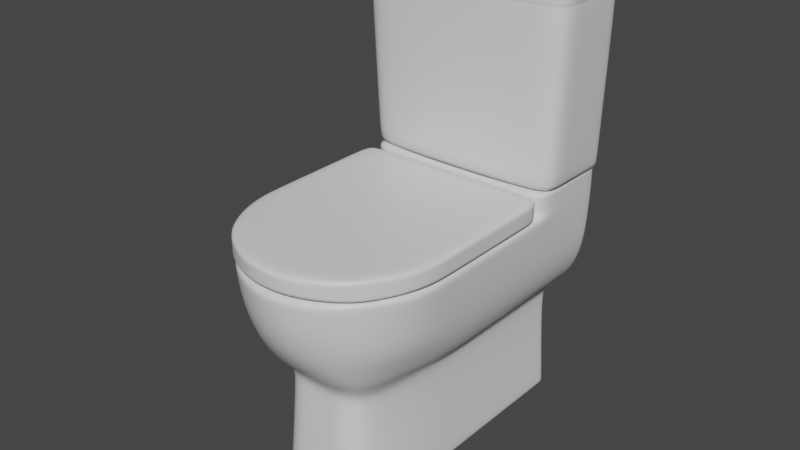 # Source: Toilet.blend  (saved by Blender 3.0.42; exported with 4.5.12 LTS)
import bpy
from mathutils import Matrix  # noqa: F401  (used for matrix-valued properties, if any)

bpy.ops.wm.read_factory_settings(use_empty=True)
scene = bpy.context.scene
scene.name = 'Scene'

# ---- collections
col_toilet = bpy.data.collections.new('Toilet'); scene.collection.children.link(col_toilet)

# ---- materials (node trees are filled in below, after node groups)
mat_while_ceramic = bpy.data.materials.new('While Ceramic')
mat_while_ceramic.alpha_threshold = 0.0
mat_while_ceramic.use_transparent_shadow = False
mat_while_ceramic.line_color = (0.0, 0.0, 0.0, 1.0)
mat_chrome = bpy.data.materials.new('Chrome')
mat_chrome.use_transparent_shadow = False

# ---- node groups
ng_auto_smooth = bpy.data.node_groups.new('Auto Smooth', 'GeometryNodeTree')
_s = ng_auto_smooth.interface.new_socket(name='Geometry', in_out='OUTPUT', socket_type='NodeSocketGeometry')
_s = ng_auto_smooth.interface.new_socket(name='Geometry', in_out='INPUT', socket_type='NodeSocketGeometry')
_s = ng_auto_smooth.interface.new_socket(name='Angle', in_out='INPUT', socket_type='NodeSocketFloat')
_s.subtype = 'ANGLE'
_s.min_value = 0.0
_s.max_value = 3.142
ng_auto_smooth.is_modifier = True
_N = ng_auto_smooth.nodes; _L = ng_auto_smooth.links
n0 = _N.new('NodeGroupOutput'); n0.name = 'Group Output'; n0.location = (480, -100)
n1 = _N.new('NodeGroupInput'); n1.name = 'Group Input'; n1.location = (-420, -300)
n2 = _N.new('NodeGroupInput'); n2.name = 'Group Input.001'; n2.location = (-60, -100)
n3 = _N.new('GeometryNodeSetShadeSmooth'); n3.name = 'Set Shade Smooth'; n3.location = (120, -100)
n3.domain = 'EDGE'
n4 = _N.new('GeometryNodeSetShadeSmooth'); n4.name = 'Set Shade Smooth.001'; n4.location = (300, -100)
n5 = _N.new('GeometryNodeInputMeshEdgeAngle'); n5.name = 'Edge Angle'; n5.location = (-420, -220)
n6 = _N.new('GeometryNodeInputEdgeSmooth'); n6.name = 'Is Edge Smooth'; n6.location = (-60, -160)
n7 = _N.new('GeometryNodeInputShadeSmooth'); n7.name = 'Is Face Smooth'; n7.location = (-240, -340)
n8 = _N.new('FunctionNodeBooleanMath'); n8.name = 'Boolean Math'; n8.location = (-60, -220)
n9 = _N.new('FunctionNodeCompare'); n9.name = 'Compare'; n9.location = (-240, -180)
n9.operation = 'LESS_EQUAL'
_L.new(n5.outputs[0], n9.inputs[0])
_L.new(n4.outputs[0], n0.inputs[0])
_L.new(n1.outputs[1], n9.inputs[1])
_L.new(n9.outputs[0], n8.inputs[0])
_L.new(n7.outputs[0], n8.inputs[1])
_L.new(n2.outputs[0], n3.inputs[0])
_L.new(n6.outputs[0], n3.inputs[1])
_L.new(n3.outputs[0], n4.inputs[0])
_L.new(n8.outputs[0], n3.inputs[2])
n0.is_active_output = True

# ---- material node trees
mat_while_ceramic.use_nodes = True; mat_while_ceramic.node_tree.nodes.clear()
_N = mat_while_ceramic.node_tree.nodes; _L = mat_while_ceramic.node_tree.links
n0 = _N.new('ShaderNodeOutputMaterial'); n0.name = 'Material Output'; n0.location = (300, 300)
n1 = _N.new('ShaderNodeBsdfPrincipled'); n1.name = 'Principled BSDF'; n1.location = (10, 300)
n1.distribution = 'GGX'
n1.subsurface_method = 'BURLEY'
n1.inputs[2].default_value = 0.4
n1.inputs[3].default_value = 1.45
n1.inputs[27].default_value = (0.0, 0.0, 0.0, 1.0)
n1.inputs[28].default_value = 1.0
_L.new(n1.outputs[0], n0.inputs[0])
n0.is_active_output = True
mat_chrome.use_nodes = True; mat_chrome.node_tree.nodes.clear()
_N = mat_chrome.node_tree.nodes; _L = mat_chrome.node_tree.links
n0 = _N.new('ShaderNodeBsdfPrincipled'); n0.name = 'Principled BSDF'; n0.location = (10, 300)
n0.distribution = 'GGX'
n0.subsurface_method = 'BURLEY'
n0.inputs[1].default_value = 1.0
n0.inputs[2].default_value = 0.0
n0.inputs[3].default_value = 1.45
n0.inputs[27].default_value = (0.0, 0.0, 0.0, 1.0)
n0.inputs[28].default_value = 1.0
n1 = _N.new('ShaderNodeOutputMaterial'); n1.name = 'Material Output'; n1.location = (300, 300)
_L.new(n0.outputs[0], n1.inputs[0])
n1.is_active_output = True

# ---- world
world_world = bpy.data.worlds.new('World'); scene.world = world_world
world_world.use_nodes = True; world_world.node_tree.nodes.clear()
_N = world_world.node_tree.nodes; _L = world_world.node_tree.links
n0 = _N.new('ShaderNodeOutputWorld'); n0.name = 'World Output'; n0.location = (300, 300)
n1 = _N.new('ShaderNodeBackground'); n1.name = 'Background'; n1.location = (10, 300)
n1.inputs[0].default_value = (0.05088, 0.05088, 0.05088, 1.0)
_L.new(n1.outputs[0], n0.inputs[0])
n0.is_active_output = True
world_world.color = (0.05088, 0.05088, 0.05088)
world_world.use_sun_shadow = False
world_world.sun_shadow_jitter_overblur = 0.0

# ---- meshes
me_toilet_kokler_5233a_0 = bpy.data.meshes.new('Toilet Kokler.5233A-0')
me_toilet_kokler_5233a_0.from_pydata([(-0.2659, -1.472, 4.795e-09), (-3.97e-08, -1.542, 8.274e-15), (-0.3177, 7.941e-08, 8.274e-15), (-3.97e-08, 7.941e-08, 8.274e-15), (-0.2452, -1.437, 0.6401), (-3.97e-08, -1.5, 0.6401), (-0.3022, 7.941e-08, 0.6401), (0.0, -7.755e-11, 0.6401), (-0.3183, -1.503, 0.7699), (0.0, -1.613, 0.7699), (-0.4332, 0.0, 0.7699), (0.0, 0.0, 0.7699), (-0.3956, -1.572, 0.9734), (-3.97e-08, -1.75, 0.9734), (-0.5098, 3.97e-08, 0.9734), (-3.97e-08, 3.97e-08, 0.9734), (-0.423, -1.598, 1.293), (0.0, -1.806, 1.293), (-0.5299, 3.97e-08, 1.293), (-3.97e-08, 3.97e-08, 1.293), (0.0, -1.806, 1.261), (-0.5288, 3.97e-08, 1.261), (0.0, -0.05397, 8.274e-15), (-0.3177, -0.05397, 8.274e-15), (0.0, 3.97e-08, 1.261), (-0.4218, -1.598, 1.261), (-0.2397, -1.431, 0.5671), (0.0, -7.755e-11, 0.5671), (-3.97e-08, -1.508, 0.5671), (-0.2762, 7.941e-08, 0.5671), (0.0, 7.941e-08, 0.02268), (-0.2642, -1.471, 0.02268), (0.0, -1.541, 0.02268), (-0.316, 7.941e-08, 0.02268), (-0.3022, -0.05249, 0.6401), (-0.5098, -0.06126, 0.9734), (-0.4332, -0.05393, 0.7699), (-0.5288, -0.06302, 1.261), (0.0, -0.4803, 1.391), (-0.5299, -0.06322, 1.293), (-0.2762, -0.05279, 0.5671), (-0.316, -0.05392, 0.02268), (-0.06216, -1.542, 8.274e-15), (-0.143, 7.941e-08, 8.274e-15), (-0.0588, -1.5, 0.6401), (-0.1315, -7.755e-11, 0.6401), (-0.07209, -1.611, 0.7699), (-0.2038, 0.0, 0.7699), (-0.07791, -1.747, 0.9734), (-0.2332, 3.97e-08, 0.9734), (-0.08357, -1.802, 1.293), (-0.08341, -1.802, 1.261), (-0.2379, 3.97e-08, 1.261), (-0.2385, 3.97e-08, 1.293), (-0.05668, -1.508, 0.5671), (-0.1243, -7.755e-11, 0.5671), (-0.1422, 7.941e-08, 0.02268), (-0.06195, -1.541, 0.02268), (-0.5299, -0.4803, 1.391), (-0.143, -0.05397, 8.274e-15), (-0.3177, -0.9468, 8.274e-15), (-0.2927, -1.02, 0.6401), (-0.4963, -1.106, 0.9734), (-0.4215, -1.048, 0.7699), (0.0, -0.9468, 8.274e-15), (-0.5299, -1.257, 1.293), (-0.5288, -1.253, 1.261), (0.0, -1.257, 1.293), (-0.2711, -0.9996, 0.5671), (-0.316, -0.9459, 0.02268), (-0.1212, -0.9468, 8.274e-15), (-0.1683, -1.257, 1.293), (0.0, -0.7856, 8.274e-15), (-0.5288, -1.148, 1.261), (0.0, -1.152, 1.293), (-0.2736, -0.8311, 0.5671), (-0.316, -0.7849, 0.02268), (-0.1764, -1.152, 1.293), (-0.3177, -0.7856, 8.274e-15), (-0.2966, -0.848, 0.6401), (-0.5002, -0.9606, 0.9734), (-0.4267, -0.8887, 0.7699), (-0.5299, -1.152, 1.293), (-0.1288, -0.7856, 8.274e-15), (-0.2859, 7.941e-08, 8.274e-15), (-0.2832, -7.755e-11, 0.6401), (-0.4037, -7.755e-11, 0.7699), (-0.4838, 3.97e-08, 0.9734), (-0.2516, -1.749, 1.261), (-0.5034, 3.97e-08, 1.293), (-0.1542, -1.508, 0.5671), (-0.1749, -1.541, 0.02268), (-0.2385, 3.97e-08, 1.391), (-0.1757, -1.542, 8.274e-15), (-0.1584, -1.5, 0.6401), (-0.2059, -1.596, 0.7699), (-0.2256, -1.699, 0.9734), (-0.2522, -1.749, 1.293), (-0.5023, 3.97e-08, 1.261), (-0.2583, -7.755e-11, 0.5671), (-0.2844, 7.941e-08, 0.02268), (-0.2859, -0.05397, 8.274e-15), (-0.3482, -1.257, 1.293), (-0.2195, -0.9468, 8.274e-15), (-0.3574, -1.152, 1.293), (-0.2319, -0.7856, 8.274e-15), (-0.367, 0.0, 0.705), (0.0, 0.0, 0.705), (0.0, -1.547, 0.705), (-0.2772, -1.476, 0.705), (-0.367, -0.05393, 0.705), (-0.06545, -1.547, 0.705), (-0.1677, 0.0, 0.705), (-0.3527, -1.033, 0.705), (-0.3584, -0.8655, 0.705), (-0.1795, -1.53, 0.705), (-0.3428, 0.0, 0.705), (-0.3177, -1.2, 1.438e-09), (-0.2765, -1.187, 0.6401), (-0.4877, -1.327, 0.9734), (-0.3889, -1.243, 0.7699), (-0.5174, -1.407, 1.293), (-0.09217, -1.231, -4.978e-15), (0.0, -1.231, -4.978e-15), (-0.5162, -1.403, 1.261), (0.0, -1.433, 1.293), (-0.2587, -1.176, 0.5671), (-0.316, -1.199, 0.02268), (-0.1482, -1.432, 1.293), (-0.199, -1.231, -4.978e-15), (-0.3247, -1.424, 1.293), (-0.3243, -1.212, 0.705), (0.0, -0.4437, 8.274e-15), (-0.5288, -0.4788, 1.261), (0.0, -0.4803, 1.293), (-0.275, -0.4714, 0.5671), (-0.316, -0.4433, 0.02268), (-0.2159, -0.4803, 1.293), (-0.3177, -0.4437, 8.274e-15), (-0.2995, -0.4714, 0.6401), (-0.5054, -0.4714, 0.9734), (-0.4304, -0.4714, 0.7699), (-0.5299, -0.4803, 1.293), (-0.1354, -0.4437, 8.274e-15), (-0.4026, -0.4803, 1.293), (-0.2571, -0.4437, 8.274e-15), (-0.3628, -0.4714, 0.705), (-0.5034, 3.97e-08, 1.414), (-0.5299, 3.97e-08, 1.414), (0.0, -0.06322, 1.414), (0.0, 3.97e-08, 1.414), (0.0, -0.4803, 1.414), (-0.5299, -0.06322, 1.414), (-0.5034, -0.06322, 1.414), (-0.2385, 3.97e-08, 1.414), (-0.2385, -0.06322, 1.414), (-0.2159, -0.4803, 1.414), (-0.4026, -0.4803, 1.414), (-0.5299, -0.4803, 1.414), (-0.5299, -0.06322, 1.391), (-0.5034, 3.97e-08, 1.391), (-0.5299, 3.97e-08, 1.391), (-0.4026, -0.4803, 1.391), (-0.2159, -0.4803, 1.391), (0.0, 3.97e-08, 1.391), (-0.5034, 3.97e-08, 1.332), (-0.4026, -0.4803, 1.332), (0.0, 3.97e-08, 1.332), (0.0, -0.4803, 1.332), (-0.2385, 3.97e-08, 1.332), (-0.5299, -0.4803, 1.332), (-0.5299, -0.06322, 1.332), (-0.5299, 3.97e-08, 1.332), (-0.2159, -0.4803, 1.332), (-0.3177, -0.472, 8.274e-15), (-0.2992, -0.5018, 0.6401), (-0.505, -0.5072, 0.9734), (-0.4301, -0.5037, 0.7699), (-0.5299, -0.5213, 1.293), (-0.1348, -0.472, 8.274e-15), (-0.255, -0.472, 8.274e-15), (0.0, -0.472, 8.274e-15), (-0.5288, -0.5197, 1.261), (0.0, -0.5213, 1.293), (-0.2749, -0.5004, 0.5671), (-0.316, -0.4716, 0.02268), (-0.2137, -0.5213, 1.293), (-0.3979, -0.5213, 1.293), (-0.3625, -0.5032, 0.705), (0.0, -0.2995, 8.274e-15), (-0.5288, -0.325, 1.261), (-0.2754, -0.3165, 0.5671), (-0.316, -0.2992, 0.02268), (-0.3644, -0.3169, 0.705), (-0.3177, -0.2995, 8.274e-15), (-0.3005, -0.3164, 0.6401), (-0.507, -0.3196, 0.9734), (-0.4314, -0.3169, 0.7699), (-0.5299, -0.326, 1.293), (-0.1382, -0.2995, 8.274e-15), (-0.2678, -0.2995, 8.274e-15), (0.0, -0.326, 1.414), (-0.2243, -0.326, 1.414), (-0.4256, -0.326, 1.414), (-0.5299, -0.326, 1.414), (-0.5299, -0.326, 1.391), (-0.5299, -0.326, 1.332), (-0.5235, 3.97e-08, 1.117), (-0.4124, -1.589, 1.117), (-1.985e-08, 3.97e-08, 1.117), (0.0, -1.794, 1.117), (-0.5235, -0.06214, 1.117), (-0.2356, 3.97e-08, 1.117), (-0.08066, -1.79, 1.117), (-0.5168, -1.18, 1.117), (-0.5187, -1.054, 1.117), (-0.2386, -1.74, 1.117), (-0.4973, 3.97e-08, 1.117), (-0.5062, -1.365, 1.117), (-0.5213, -0.4751, 1.117), (-0.5211, -0.5135, 1.117), (-0.5221, -0.3223, 1.117), (-0.4795, 1.787e-08, 0.8615), (0.0, 1.787e-08, 0.8615), (0.0, -1.683, 0.8615), (-0.3512, -1.53, 0.8615), (-0.4795, -0.05722, 0.8615), (-0.07471, -1.68, 0.8615), (-0.217, 1.787e-08, 0.8615), (-0.467, -1.074, 0.8615), (-0.4716, -0.9211, 0.8615), (-0.2147, -1.655, 0.8615), (-0.4516, 1.782e-08, 0.8615), (-0.4374, -1.281, 0.8615), (-0.476, -0.4714, 0.8615), (-0.4757, -0.5053, 0.8615), (-0.4773, -0.3181, 0.8615), (-0.4412, 3.653e-08, 2.33), (-0.5496, 4.198e-08, 1.414), (-0.5495, -0.4467, 1.414), (0.0, 6.184e-08, 1.414), (0.0, -0.4876, 1.413), (-0.5882, -0.3302, 2.33), (0.0, 3.653e-08, 2.344), (-0.589, -0.472, 2.344), (0.0, -0.513, 2.344), (-0.5883, 3.653e-08, 2.33), (0.0, 3.653e-08, 2.33), (-0.5941, 4.286e-08, 2.505), (-0.594, -0.472, 2.505), (0.0, 4.286e-08, 2.505), (0.0, -0.513, 2.505), (0.0, 4.286e-08, 2.473), (-0.4809, 3.206e-08, 1.414), (-0.4121, -0.4724, 1.413), (-0.4455, 4.286e-08, 2.505), (-0.5928, 4.286e-08, 2.473), (-0.4455, -0.4977, 2.505), (-0.5495, -0.3124, 1.414), (0.0, -0.3462, 2.505), (-0.594, -0.3302, 2.505), (-0.4455, -0.3361, 2.505), (-0.5882, -0.4715, 2.33), (-0.4412, -0.4972, 2.33), (0.0, -0.5124, 2.33), (0.0, -0.007343, 2.337), (-0.4394, -0.007343, 2.337), (-0.5821, -0.3292, 2.337), (-0.5822, -0.007343, 2.337), (-0.5821, -0.4664, 2.337), (-0.4393, -0.4919, 2.337), (0.0, -0.507, 2.337), (-0.5496, -0.04018, 1.414), (0.0, -0.06618, 2.505), (-0.594, -0.06618, 2.505), (-0.4455, -0.06618, 2.505), (-0.5883, -0.06618, 2.33), (-0.5821, -0.06812, 2.337), (-0.4139, -0.474, 1.441), (-0.5519, -0.4483, 1.441), (0.0, -0.4893, 1.441), (-0.5508, 4.26e-08, 1.442), (-0.5519, -0.3136, 1.442), (-0.4819, 2.961e-08, 1.442), (0.0, 5.857e-08, 1.442), (-0.5508, -0.04026, 1.442), (-0.5927, -0.472, 2.473), (0.0, -0.513, 2.473), (-0.4446, -0.4977, 2.473), (-0.4446, 4.286e-08, 2.473), (-0.5927, -0.3302, 2.473), (-0.5927, -0.06618, 2.473), (-0.589, -0.3302, 2.344), (-0.589, 3.653e-08, 2.344), (-0.4418, 3.653e-08, 2.344), (-0.4418, -0.4977, 2.344), (-0.589, -0.06618, 2.344), (-0.1776, 4.286e-08, 2.505), (-0.1776, -0.5103, 2.33), (-0.1776, -0.4855, 1.413), (-0.1776, -0.5109, 2.344), (-0.1776, -0.5109, 2.505), (-0.1776, -0.3422, 2.505), (-0.1776, 4.665e-08, 1.414), (-0.1776, 4.159e-08, 2.33), (-0.1796, -0.5049, 2.337), (-0.1796, -0.007343, 2.337), (-0.1776, -0.06618, 2.505), (-0.1776, 4.6e-08, 1.442), (-0.1776, -0.4872, 1.441), (-0.1776, 4.286e-08, 2.473), (-0.1776, -0.5109, 2.473), (-0.1776, 4.159e-08, 2.344), (0.0, -0.3124, 1.414), (-0.4362, -0.3124, 1.414), (-0.1776, -0.3124, 1.414), (0.0, -0.04018, 1.414), (-0.4753, -0.04018, 1.414), (-0.1776, -0.04018, 1.414), (-0.3939, -1.638, 1.299), (-5.722e-08, -1.806, 1.299), (-0.536, -0.5011, 1.299), (0.0, -0.5011, 1.299), (-0.3939, -1.638, 1.408), (-5.722e-08, -1.806, 1.408), (-0.536, -0.5011, 1.408), (0.0, -0.5011, 1.408), (-0.2696, -1.736, 1.299), (-0.427, -0.5011, 1.299), (-0.2696, -1.736, 1.408), (-0.427, -0.5011, 1.408), (-0.536, -0.6316, 1.299), (0.0, -0.6316, 1.299), (-0.536, -0.6316, 1.408), (0.0, -0.6316, 1.408), (-0.427, -0.6316, 1.408), (-0.427, -0.6316, 1.299), (-0.536, -1.101, 1.299), (-0.536, -1.101, 1.408), (-0.427, -1.101, 1.299), (0.0, -1.101, 1.299), (0.0, -1.101, 1.408), (-0.427, -1.101, 1.408), (-0.5189, -1.376, 1.299), (-0.5189, -1.376, 1.408), (-0.3834, -1.384, 1.299), (0.0, -1.392, 1.299), (0.0, -1.409, 1.408), (-0.3834, -1.384, 1.408), (-0.1193, -1.797, 1.299), (-0.1193, -1.797, 1.408), (-0.2088, -0.5011, 1.299), (-0.2088, -0.5011, 1.408), (-0.2088, -0.6316, 1.408), (-0.2088, -0.6316, 1.299), (-0.2088, -1.101, 1.299), (-0.2088, -1.101, 1.408), (-0.1847, -1.399, 1.408), (-0.1871, -1.383, 1.299), (-0.536, -0.5011, 1.316), (-0.536, -0.5011, 1.384), (0.0, -0.5011, 1.384), (0.0, -0.5011, 1.316), (0.0, -1.806, 1.316), (0.0, -1.806, 1.384), (-0.3939, -1.638, 1.384), (-0.3939, -1.638, 1.316), (-0.2696, -1.736, 1.316), (-0.2696, -1.736, 1.384), (-0.427, -0.5011, 1.316), (-0.427, -0.5011, 1.384), (-0.536, -0.6316, 1.316), (-0.536, -0.6316, 1.384), (-0.536, -1.101, 1.316), (-0.536, -1.101, 1.384), (-0.5189, -1.376, 1.316), (-0.5189, -1.376, 1.384), (-0.2088, -0.5011, 1.316), (-0.2088, -0.5011, 1.384), (-0.1193, -1.797, 1.316), (-0.1193, -1.797, 1.384), (-0.4843, -1.486, 1.299), (-0.4843, -1.486, 1.408), (-0.3482, -1.513, 1.299), (-2.861e-08, -1.577, 1.299), (-2.861e-08, -1.577, 1.408), (-0.3482, -1.513, 1.408), (-0.1612, -1.559, 1.299), (-0.1612, -1.559, 1.408), (-0.4843, -1.486, 1.316), (-0.4843, -1.486, 1.384), (0.0, -1.299, 1.299), (0.0, -1.299, 1.408), (-0.4008, -1.286, 1.408), (-0.536, -1.284, 1.299), (-0.536, -1.284, 1.408), (-0.4008, -1.286, 1.299), (-0.1924, -1.3, 1.408), (-0.1924, -1.3, 1.299), (-0.536, -1.284, 1.316), (-0.536, -1.284, 1.384)], [], [(59, 43, 3, 22), (116, 106, 10, 86), (40, 34, 6, 29), (55, 45, 7, 27), (90, 94, 4, 26), (232, 222, 14, 87), (111, 108, 9, 46), (131, 109, 8, 120), (51, 20, 17, 50), (227, 224, 13, 48), (233, 225, 12, 119), (218, 208, 25, 124), (124, 25, 16, 121), (98, 21, 18, 89), (92, 160, 147, 154), (194, 192, 41, 23), (213, 210, 20, 51), (91, 90, 26, 31), (56, 55, 27, 30), (41, 40, 29, 33), (23, 41, 33, 2), (43, 56, 30, 3), (93, 91, 31, 0), (217, 207, 21, 98), (192, 191, 40, 41), (161, 159, 152, 148), (21, 37, 39, 18), (207, 211, 37, 21), (222, 226, 35, 14), (106, 110, 36, 10), (191, 195, 34, 40), (199, 59, 22, 189), (200, 101, 59, 199), (160, 161, 148, 147), (209, 212, 52, 24), (1, 32, 57, 42), (84, 100, 56, 43), (100, 99, 55, 56), (32, 28, 54, 57), (216, 213, 51, 88), (163, 38, 151, 156), (24, 52, 53, 19), (231, 227, 48, 96), (88, 51, 50, 97), (115, 111, 46, 95), (223, 228, 49, 15), (28, 5, 44, 54), (99, 85, 45, 55), (107, 112, 47, 11), (101, 84, 43, 59), (130, 128, 71, 102), (129, 103, 70, 122), (122, 70, 64, 123), (126, 118, 61, 68), (128, 125, 67, 71), (127, 126, 68, 69), (117, 127, 69, 60), (73, 66, 65, 82), (215, 214, 66, 73), (230, 229, 62, 80), (114, 113, 63, 81), (188, 114, 81, 177), (235, 230, 80, 176), (220, 215, 73, 182), (182, 73, 82, 178), (102, 71, 77, 104), (103, 105, 83, 70), (70, 83, 72, 64), (68, 61, 79, 75), (71, 67, 74, 77), (69, 68, 75, 76), (60, 69, 76, 78), (60, 78, 105, 103), (65, 102, 104, 82), (117, 60, 103, 129), (121, 130, 102, 65), (23, 2, 84, 101), (29, 6, 85, 99), (109, 115, 95, 8), (25, 88, 97, 16), (225, 231, 96, 12), (162, 163, 156, 157), (208, 216, 88, 25), (33, 29, 99, 100), (2, 33, 100, 84), (164, 92, 154, 150), (194, 23, 101, 200), (212, 217, 98, 52), (42, 57, 91, 93), (57, 54, 90, 91), (52, 98, 89, 53), (228, 232, 87, 49), (54, 44, 94, 90), (112, 116, 86, 47), (45, 85, 116, 112), (4, 94, 115, 109), (175, 79, 114, 188), (79, 61, 113, 114), (7, 45, 112, 107), (94, 44, 111, 115), (6, 34, 110, 106), (118, 4, 109, 131), (44, 5, 108, 111), (85, 6, 106, 116), (61, 118, 131, 113), (16, 97, 130, 121), (0, 117, 129, 93), (0, 31, 127, 117), (31, 26, 126, 127), (50, 17, 125, 128), (26, 4, 118, 126), (42, 122, 123, 1), (93, 129, 122, 42), (97, 50, 128, 130), (66, 124, 121, 65), (214, 218, 124, 66), (229, 233, 119, 62), (113, 131, 120, 63), (195, 139, 146, 193), (174, 138, 145, 180), (178, 187, 144, 142), (190, 133, 142, 198), (221, 219, 133, 190), (236, 234, 140, 196), (193, 146, 141, 197), (187, 186, 137, 144), (180, 145, 143, 179), (179, 143, 132, 181), (184, 175, 139, 135), (186, 183, 134, 137), (185, 184, 135, 136), (174, 185, 136, 138), (155, 149, 150, 154), (202, 201, 149, 155), (203, 202, 155, 153), (153, 155, 154, 147), (152, 153, 147, 148), (204, 203, 153, 152), (205, 58, 158, 204), (58, 162, 157, 158), (170, 166, 162, 58), (206, 170, 58, 205), (167, 169, 92, 164), (166, 173, 163, 162), (173, 168, 38, 163), (165, 172, 161, 160), (172, 171, 159, 161), (169, 165, 160, 92), (53, 89, 165, 169), (18, 39, 171, 172), (89, 18, 172, 165), (137, 134, 168, 173), (144, 137, 173, 166), (19, 53, 169, 167), (198, 142, 170, 206), (142, 144, 166, 170), (78, 76, 185, 174), (76, 75, 184, 185), (77, 74, 183, 186), (75, 79, 175, 184), (83, 179, 181, 72), (105, 180, 179, 83), (104, 77, 186, 187), (82, 104, 187, 178), (78, 174, 180, 105), (139, 175, 188, 146), (133, 182, 178, 142), (219, 220, 182, 133), (234, 235, 176, 140), (146, 188, 177, 141), (39, 198, 206, 171), (171, 206, 205, 159), (159, 205, 204, 152), (158, 157, 203, 204), (157, 156, 202, 203), (156, 151, 201, 202), (110, 193, 197, 36), (226, 236, 196, 35), (211, 221, 190, 37), (37, 190, 198, 39), (34, 195, 193, 110), (138, 194, 200, 145), (145, 200, 199, 143), (143, 199, 189, 132), (135, 139, 195, 191), (136, 135, 191, 192), (138, 136, 192, 194), (35, 196, 221, 211), (140, 176, 220, 219), (196, 140, 219, 221), (62, 119, 218, 214), (49, 87, 217, 212), (12, 96, 216, 208), (176, 80, 215, 220), (80, 62, 214, 215), (96, 48, 213, 216), (15, 49, 212, 209), (14, 35, 211, 207), (87, 14, 207, 217), (48, 13, 210, 213), (119, 12, 208, 218), (36, 197, 236, 226), (141, 177, 235, 234), (197, 141, 234, 236), (63, 120, 233, 229), (47, 86, 232, 228), (8, 95, 231, 225), (177, 81, 230, 235), (81, 63, 229, 230), (11, 47, 228, 223), (95, 46, 227, 231), (10, 36, 226, 222), (120, 8, 225, 233), (46, 9, 224, 227), (86, 10, 222, 232), (296, 292, 290, 291), (289, 256, 248, 255), (286, 288, 257, 249), (307, 273, 250, 297), (312, 294, 289, 310), (290, 286, 249, 260), (318, 317, 253, 303), (311, 287, 251, 301), (238, 253, 317, 272), (293, 296, 291, 256), (274, 275, 255, 248), (310, 289, 255, 297), (249, 257, 261, 260), (291, 290, 260, 274), (301, 251, 259, 302), (306, 312, 243, 265), (268, 293, 294, 266), (277, 267, 292, 296), (267, 269, 244, 292), (269, 270, 295, 244), (305, 271, 245, 300), (309, 280, 264, 298), (279, 278, 263, 262), (282, 279, 262, 242), (285, 282, 242, 276), (281, 246, 237, 283), (308, 304, 247, 284), (298, 264, 271, 305), (262, 263, 270, 269), (242, 262, 269, 267), (276, 242, 267, 277), (246, 268, 266, 237), (304, 306, 265, 247), (246, 276, 277, 268), (281, 285, 276, 246), (268, 277, 296, 293), (256, 291, 274, 248), (260, 261, 275, 274), (302, 259, 273, 307), (238, 272, 285, 281), (303, 308, 284, 240), (238, 281, 283, 253), (272, 258, 282, 285), (258, 239, 279, 282), (239, 254, 278, 279), (299, 241, 280, 309), (300, 245, 287, 311), (292, 244, 286, 290), (244, 295, 288, 286), (294, 293, 256, 289), (295, 300, 311, 288), (254, 299, 309, 278), (253, 283, 308, 303), (261, 302, 307, 275), (237, 266, 306, 304), (263, 298, 305, 270), (283, 237, 304, 308), (278, 309, 298, 263), (270, 305, 300, 295), (266, 294, 312, 306), (257, 301, 302, 261), (252, 310, 297, 250), (288, 311, 301, 257), (316, 318, 303, 240), (243, 312, 310, 252), (275, 307, 297, 255), (241, 299, 315, 313), (299, 254, 314, 315), (313, 315, 318, 316), (315, 314, 317, 318), (272, 317, 314, 258), (254, 239, 258, 314), (354, 351, 322, 332), (353, 334, 326, 352), (370, 360, 325, 330), (380, 364, 324, 350), (390, 365, 323, 382), (365, 368, 329, 323), (378, 370, 330, 352), (333, 335, 330, 325), (331, 321, 328, 336), (337, 331, 336, 339), (338, 342, 335, 333), (360, 372, 333, 325), (356, 341, 334, 353), (355, 354, 332, 340), (398, 355, 340, 391), (397, 392, 341, 356), (395, 393, 342, 338), (394, 337, 339, 396), (372, 374, 338, 333), (381, 343, 345, 383), (382, 386, 348, 344), (388, 385, 347, 357), (387, 358, 346, 384), (400, 376, 344, 395), (383, 345, 358, 387), (386, 388, 357, 348), (393, 397, 356, 342), (396, 339, 355, 398), (339, 336, 354, 355), (342, 356, 353, 335), (361, 378, 352, 326), (368, 380, 350, 329), (335, 353, 352, 330), (336, 328, 351, 354), (327, 349, 379, 367), (367, 379, 380, 368), (322, 351, 377, 362), (362, 377, 378, 361), (394, 343, 375, 399), (399, 375, 376, 400), (331, 337, 373, 371), (371, 373, 374, 372), (321, 331, 371, 359), (359, 371, 372, 360), (351, 328, 369, 377), (377, 369, 370, 378), (319, 327, 367, 366), (366, 367, 368, 365), (381, 319, 366, 389), (389, 366, 365, 390), (349, 320, 363, 379), (379, 363, 364, 380), (328, 321, 359, 369), (369, 359, 360, 370), (375, 389, 390, 376), (343, 381, 389, 375), (329, 350, 388, 386), (327, 383, 387, 349), (349, 387, 384, 320), (350, 324, 385, 388), (323, 329, 386, 382), (319, 381, 383, 327), (376, 390, 382, 344), (373, 399, 400, 374), (337, 394, 399, 373), (345, 396, 398, 358), (348, 357, 397, 393), (374, 400, 395, 338), (343, 394, 396, 345), (344, 348, 393, 395), (357, 347, 392, 397), (358, 398, 391, 346)])
me_toilet_kokler_5233a_0.polygons.foreach_set('use_smooth', [True] * 359)
me_toilet_kokler_5233a_0.materials.append(mat_while_ceramic)
me_toilet_kokler_5233a_0.use_remesh_preserve_volume = False
me_toilet_kokler_5233a_0.use_remesh_preserve_attributes = False
me_toilet_kokler_5233a_0.use_mirror_vertex_groups = False
me_toilet_kokler_5233a_0.update()
me_toilet_button = bpy.data.meshes.new('Toilet Button')
me_toilet_button.from_pydata([(0.0, 0.06, 6.793e-07), (0.0, 0.04797, 0.009001), (0.00814, 0.05945, 6.793e-07), (0.01595, 0.05786, 6.793e-07), (0.02335, 0.05528, 6.793e-07), (0.03028, 0.05181, 6.793e-07), (0.03666, 0.0475, 6.793e-07), (0.04242, 0.04242, 6.793e-07), (0.0475, 0.03666, 6.793e-07), (0.05181, 0.03028, 6.793e-07), (0.05528, 0.02335, 6.793e-07), (0.05786, 0.01595, 6.793e-07), (0.05945, 0.00814, 6.793e-07), (0.06, 0.0, 6.793e-07), (0.05181, 0.03028, 0.006001), (0.05528, 0.02335, 0.006001), (0.0475, 0.03666, 0.006001), (0.02335, 0.05528, 0.006001), (0.03028, 0.05181, 0.006001), (0.01595, 0.05786, 0.006001), (0.05945, 0.00814, 0.006001), (0.06, 0.0, 0.006001), (0.00814, 0.05945, 0.006001), (0.0, 0.06, 0.006001), (0.03666, 0.0475, 0.006001), (0.04242, 0.04242, 0.006001), (0.05786, 0.01595, 0.006001), (0.04921, 0.02876, 0.009001), (0.05251, 0.02218, 0.009001), (0.04512, 0.03482, 0.009001), (0.02218, 0.05251, 0.009001), (0.02876, 0.04921, 0.009001), (0.01515, 0.05496, 0.009001), (0.05647, 0.007737, 0.009001), (0.05699, 0.0, 0.009001), (0.007737, 0.05647, 0.009001), (0.0, 0.05699, 0.009001), (0.03482, 0.04512, 0.009001), (0.0403, 0.0403, 0.009001), (0.05496, 0.01515, 0.009001), (0.04143, 0.0242, 0.009001), (0.04421, 0.01867, 0.009001), (0.03798, 0.02931, 0.009001), (0.01867, 0.04421, 0.009001), (0.0242, 0.04143, 0.009001), (0.01276, 0.04626, 0.009001), (0.04753, 0.006528, 0.009001), (0.04797, 0.0, 0.009001), (0.006528, 0.04753, 0.009001), (0.02931, 0.03798, 0.009001), (0.03392, 0.03392, 0.009001), (0.04626, 0.01276, 0.009001), (0.04013, 0.02344, 0.003001), (0.04282, 0.01808, 0.003001), (0.03679, 0.02839, 0.003001), (0.01808, 0.04282, 0.003001), (0.02344, 0.04013, 0.003001), (0.01236, 0.04481, 0.003001), (0.04604, 0.006326, 0.003001), (0.04647, 0.0, 0.003001), (0.008028, 0.0457, 0.003001), (0.02839, 0.03679, 0.003001), (0.03286, 0.03286, 0.003001), (0.04481, 0.01236, 0.003001), (0.006528, 0.04753, 0.003001), (0.04626, 0.01276, 0.003001), (0.04753, 0.006528, 0.003001), (0.03392, 0.03392, 0.003001), (0.03798, 0.02931, 0.003001), (0.04421, 0.01867, 0.003001), (0.0242, 0.04143, 0.003001), (0.02931, 0.03798, 0.003001), (0.04797, 0.0, 0.003001), (0.01276, 0.04626, 0.003001), (0.01867, 0.04421, 0.003001), (0.04143, 0.0242, 0.003001), (0.008028, 0.0457, 0.009001), (0.04481, 0.01236, 0.009001), (0.04604, 0.006326, 0.009001), (0.03286, 0.03286, 0.009001), (0.03679, 0.02839, 0.009001), (0.04282, 0.01808, 0.009001), (0.02344, 0.04013, 0.009001), (0.02839, 0.03679, 0.009001), (0.04647, 0.0, 0.009001), (0.01236, 0.04481, 0.009001), (0.01808, 0.04282, 0.009001), (0.04013, 0.02344, 0.009001), (0.006528, 0.0, 0.009001), (0.006528, 0.0, 0.003001), (0.008028, 0.0, 0.003001), (0.008028, 0.0, 0.009001), (0.0, 0.0, 0.009001)], [], [(23, 22, 2, 0), (22, 19, 3, 2), (19, 17, 4, 3), (17, 18, 5, 4), (18, 24, 6, 5), (24, 25, 7, 6), (25, 16, 8, 7), (16, 14, 9, 8), (14, 15, 10, 9), (15, 26, 11, 10), (26, 20, 12, 11), (20, 21, 13, 12), (27, 28, 15, 14), (29, 27, 14, 16), (30, 31, 18, 17), (32, 30, 17, 19), (33, 34, 21, 20), (35, 32, 19, 22), (36, 35, 22, 23), (37, 38, 25, 24), (31, 37, 24, 18), (28, 39, 26, 15), (38, 29, 16, 25), (39, 33, 20, 26), (40, 41, 28, 27), (42, 40, 27, 29), (43, 44, 31, 30), (45, 43, 30, 32), (46, 47, 34, 33), (48, 45, 32, 35), (1, 48, 35, 36), (49, 50, 38, 37), (44, 49, 37, 31), (41, 51, 39, 28), (50, 42, 29, 38), (51, 46, 33, 39), (50, 49, 71, 67), (45, 48, 64, 73), (49, 44, 70, 71), (47, 46, 66, 72), (44, 43, 74, 70), (40, 42, 68, 75), (42, 50, 67, 68), (51, 41, 69, 65), (41, 40, 75, 69), (46, 51, 65, 66), (43, 45, 73, 74), (90, 60, 64, 89), (63, 58, 66, 65), (62, 54, 68, 67), (53, 63, 65, 69), (56, 61, 71, 70), (61, 62, 67, 71), (60, 57, 73, 64), (58, 59, 72, 66), (57, 55, 74, 73), (55, 56, 70, 74), (54, 52, 75, 68), (52, 53, 69, 75), (55, 57, 85, 86), (58, 63, 77, 78), (62, 61, 83, 79), (56, 55, 86, 82), (54, 62, 79, 80), (63, 53, 81, 77), (57, 60, 76, 85), (61, 56, 82, 83), (52, 54, 80, 87), (59, 58, 78, 84), (53, 52, 87, 81), (48, 1, 92, 88), (60, 90, 91, 76), (48, 88, 89, 64), (77, 81, 87, 80, 79, 83, 82, 86, 85, 76, 91, 84, 78)])
me_toilet_button.polygons.foreach_set('use_smooth', [True] * 74)
me_toilet_button.materials.append(mat_chrome)
me_toilet_button.use_remesh_preserve_volume = False
me_toilet_button.use_remesh_preserve_attributes = False
me_toilet_button.use_mirror_vertex_groups = False
me_toilet_button.auto_texspace = False
me_toilet_button.update()

# ---- objects
ob_toilet_kokler_5233a_0 = bpy.data.objects.new('Toilet Kokler.5233A-0', me_toilet_kokler_5233a_0)
ob_toilet_button = bpy.data.objects.new('Toilet Button', me_toilet_button)

# ---- transforms, parenting, visibility, modifiers, constraints
ob_toilet_kokler_5233a_0.location = (0.0, 0.0, 0.0)
ob_toilet_kokler_5233a_0.lineart.crease_threshold = 0.0
_m = ob_toilet_kokler_5233a_0.modifiers.new('Mirror', 'MIRROR')
_m.use_clip = True
_m = ob_toilet_kokler_5233a_0.modifiers.new('Subsurf', 'SUBSURF')
_m.uv_smooth = 'PRESERVE_CORNERS'
_m.quality = 2
_m.levels = 2
_m.show_only_control_edges = False
ob_toilet_button.parent = ob_toilet_kokler_5233a_0
ob_toilet_button.location = (0.0, -0.21, 2.505)
ob_toilet_button.lineart.crease_threshold = 0.0
_m = ob_toilet_button.modifiers.new('Mirror', 'MIRROR')
_m.use_axis = (True, True, False)
_m.use_clip = True
_m = ob_toilet_button.modifiers.new('Auto Smooth', 'NODES')
_m.node_group = ng_auto_smooth
_gi = [s.identifier for s in ng_auto_smooth.interface.items_tree if s.item_type == 'SOCKET' and s.in_out == 'INPUT']
_m[_gi[1]] = 0.5236  # Angle

# ---- collection membership
col_toilet.objects.link(ob_toilet_kokler_5233a_0)
col_toilet.objects.link(ob_toilet_button)

# ---- scene / render settings (as saved in the file)
scene.frame_start = 1; scene.frame_end = 250; scene.frame_set(1)
scene.render.engine = 'BLENDER_EEVEE_NEXT'
scene.cycles.use_denoising = False
scene.cycles.samples = 128
scene.cycles.sampling_pattern = 'TABULATED_SOBOL'
scene.cycles.use_adaptive_sampling = False
scene.cycles.use_light_tree = False
scene.view_settings.view_transform = 'Filmic'
bpy.context.view_layer.update()

# ---- added for rendering (the .blend has no active camera and no usable light): camera, sun
cam_auto = bpy.data.cameras.new('AutoCamera')
cam_auto.lens = 50.0
cam_auto.sensor_width = 36.0
cam_auto.clip_end = 1000.0
ob_auto_camera = bpy.data.objects.new('AutoCamera', cam_auto)
scene.collection.objects.link(ob_auto_camera)
ob_auto_camera.location = (3.06781, -4.58447, 3.71124)
ob_auto_camera.rotation_euler = (1.09748, -7.21219e-08, 0.694738)
scene.camera = ob_auto_camera
light_auto_sun = bpy.data.lights.new('AutoSun', 'SUN')
light_auto_sun.energy = 3.0
light_auto_sun.angle = 0.0523599
ob_auto_sun = bpy.data.objects.new('AutoSun', light_auto_sun)
scene.collection.objects.link(ob_auto_sun)
ob_auto_sun.rotation_euler = (0.872665, 0.174533, 0.523599)
bpy.context.view_layer.update()
